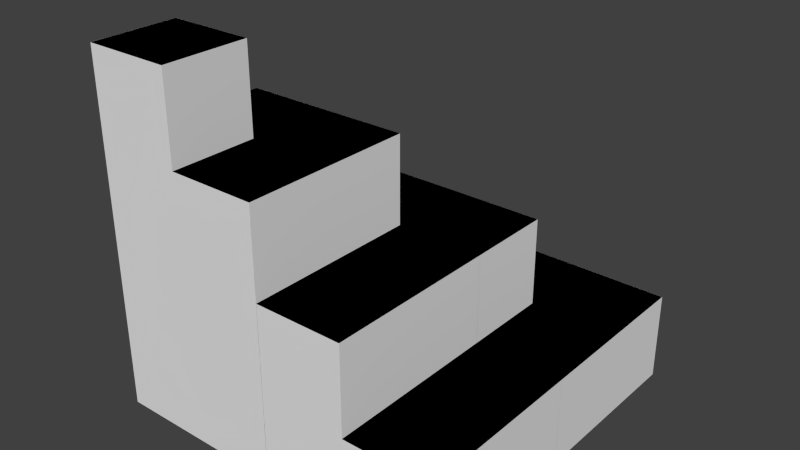 # Source: stairs_corner.blend  (saved by Blender 2.71.0; exported with 4.5.12 LTS)
import bpy
from mathutils import Matrix  # noqa: F401  (used for matrix-valued properties, if any)

bpy.ops.wm.read_factory_settings(use_empty=True)
scene = bpy.context.scene
scene.name = 'Scene'

# ---- collections
col_collection_1 = bpy.data.collections.new('Collection 1'); scene.collection.children.link(col_collection_1)

# ---- world
world_world = bpy.data.worlds.new('World'); scene.world = world_world
world_world.color = (0.05088, 0.05088, 0.05088)
world_world.use_sun_shadow = False
world_world.sun_shadow_jitter_overblur = 0.0
world_world.cycles.sampling_method = 'MANUAL'
world_world.cycles.sample_map_resolution = 256

# ---- meshes
me_cube_004 = bpy.data.meshes.new('Cube.004')
me_cube_004.from_pydata([(-2.0, -2.0, -0.5), (-2.0, 2.0, -0.5), (2.0, 2.0, -0.5), (2.0, -2.0, -0.5), (-2.0, -2.0, 0.5), (-2.0, 2.0, 0.5), (2.0, 2.0, 0.5), (2.0, -2.0, 0.5)], [], [(4, 5, 1, 0), (5, 6, 2, 1), (6, 7, 3, 2), (7, 4, 0, 3), (0, 1, 2, 3), (7, 6, 5, 4)])
me_cube_004.use_remesh_preserve_volume = False
me_cube_004.use_remesh_preserve_attributes = False
me_cube_004.use_mirror_vertex_groups = False
me_cube_004.update()
me_cube_003 = bpy.data.meshes.new('Cube.003')
me_cube_003.from_pydata([(-1.5, -1.5, -0.5), (-1.5, 1.5, -0.5), (1.5, 1.5, -0.5), (1.5, -1.5, -0.5), (-1.5, -1.5, 0.5), (-1.5, 1.5, 0.5), (1.5, 1.5, 0.5), (1.5, -1.5, 0.5)], [], [(4, 5, 1, 0), (5, 6, 2, 1), (6, 7, 3, 2), (7, 4, 0, 3), (0, 1, 2, 3), (7, 6, 5, 4)])
me_cube_003.use_remesh_preserve_volume = False
me_cube_003.use_remesh_preserve_attributes = False
me_cube_003.use_mirror_vertex_groups = False
me_cube_003.update()
me_cube_002 = bpy.data.meshes.new('Cube.002')
me_cube_002.from_pydata([(-1.0, -1.0, -0.5), (-1.0, 1.0, -0.5), (1.0, 1.0, -0.5), (1.0, -1.0, -0.5), (-1.0, -1.0, 0.5), (-1.0, 1.0, 0.5), (1.0, 1.0, 0.5), (1.0, -1.0, 0.5)], [], [(4, 5, 1, 0), (5, 6, 2, 1), (6, 7, 3, 2), (7, 4, 0, 3), (0, 1, 2, 3), (7, 6, 5, 4)])
me_cube_002.use_remesh_preserve_volume = False
me_cube_002.use_remesh_preserve_attributes = False
me_cube_002.use_mirror_vertex_groups = False
me_cube_002.update()
me_cube_001 = bpy.data.meshes.new('Cube.001')
me_cube_001.from_pydata([(-0.5, -0.5, -0.5), (-0.5, 0.5, -0.5), (0.5, 0.5, -0.5), (0.5, -0.5, -0.5), (-0.5, -0.5, 0.5), (-0.5, 0.5, 0.5), (0.5, 0.5, 0.5), (0.5, -0.5, 0.5)], [], [(4, 5, 1, 0), (5, 6, 2, 1), (6, 7, 3, 2), (7, 4, 0, 3), (0, 1, 2, 3), (7, 6, 5, 4)])
me_cube_001.use_remesh_preserve_volume = False
me_cube_001.use_remesh_preserve_attributes = False
me_cube_001.use_mirror_vertex_groups = False
me_cube_001.update()
me_cube_013 = bpy.data.meshes.new('Cube.013')
me_cube_013.from_pydata([(2.0, 1.0, 2.0), (2.0, 1.0, 4.0), (4.0, 1.0, 4.0), (-2.0, 1.0, 0.0), (0.0, 1.0, 0.0), (0.0, 1.0, 2.0), (-4.0, -1.0, -4.0), (-4.0, 1.0, -4.0), (4.0, 1.0, -4.0), (4.0, -1.0, -4.0), (-4.0, -1.0, -2.0), (-4.0, 1.0, -2.0), (4.0, -1.0, -2.0), (4.0, 0.5, 2.0), (4.0, 0.5, 2.0), (2.0, 0.5, 4.0), (2.0, 0.5, 2.0), (2.0, 0.5, 2.0), (4.0, 0.5, 4.0), (-2.0, -0.5, 0.0), (0.0, -1.132e-06, 2.0), (0.0, -1.132e-06, 0.0), (4.0, -1.132e-06, 2.0), (4.0, -0.5, -4.0), (4.0, -1.132e-06, -4.0), (4.0, 0.5, -4.0), (-2.0, -0.5, -2.0), (-2.0, 1.0, -2.0), (2.0, 1.0, -4.0), (0.0, 1.0, -4.0), (-2.0, 1.0, -4.0), (4.0, -1.132e-06, 0.0), (4.0, -0.5, 0.0), (4.0, -0.5, -2.0)], [], [(15, 1, 0, 16), (18, 2, 1, 15), (26, 10, 12, 33), (4, 3, 19, 21), (18, 15, 17, 13), (5, 4, 21, 20), (2, 18, 25, 8), (0, 5, 20, 17), (22, 14, 17, 20), (32, 31, 21, 19), (11, 27, 30, 7), (29, 30, 3, 4), (0, 28, 29, 5), (25, 14, 22, 24), (24, 31, 32, 23), (12, 9, 23, 33), (26, 33, 32, 19), (19, 3, 27, 26), (10, 26, 27, 11), (6, 9, 12, 10), (6, 10, 11, 7), (2, 8, 28, 1), (31, 22, 20, 21), (6, 7, 8, 9)])
me_cube_013.use_remesh_preserve_volume = False
me_cube_013.use_remesh_preserve_attributes = False
me_cube_013.use_mirror_vertex_groups = False
me_cube_013.update()

# ---- objects
ob_col4 = bpy.data.objects.new('COL4', me_cube_004)
ob_col3 = bpy.data.objects.new('COL3', me_cube_003)
ob_col2 = bpy.data.objects.new('COL2', me_cube_002)
ob_col1 = bpy.data.objects.new('COL1', me_cube_001)
ob_stairscorner = bpy.data.objects.new('StairsCorner', me_cube_013)

# ---- transforms, parenting, visibility, modifiers, constraints
ob_col4.location = (0.0, 0.0, -1.5)
ob_col4.lineart.crease_threshold = 0.0
ob_col3.location = (-0.5, -0.5, -0.5)
ob_col3.lineart.crease_threshold = 0.0
ob_col2.location = (-1.0, -1.0, 0.5)
ob_col2.lineart.crease_threshold = 0.0
ob_col1.location = (-1.5, -1.5, 1.5)
ob_col1.lineart.crease_threshold = 0.0
ob_stairscorner.location = (0.0, 0.0, 0.0)
ob_stairscorner.rotation_euler = (0.0, -0.0, 3.142)
ob_stairscorner.scale = (0.5, 2.0, 0.5)
ob_stairscorner.lineart.crease_threshold = 0.0

# ---- collection membership
col_collection_1.objects.link(ob_col4)
col_collection_1.objects.link(ob_col3)
col_collection_1.objects.link(ob_col2)
col_collection_1.objects.link(ob_col1)
col_collection_1.objects.link(ob_stairscorner)

# ---- scene / render settings (as saved in the file)
scene.frame_start = 1; scene.frame_end = 250; scene.frame_set(1)
scene.render.engine = 'BLENDER_EEVEE_NEXT'
scene.render.resolution_percentage = 50
scene.render.dither_intensity = 0.0
scene.cycles.use_denoising = False
scene.cycles.samples = 10
scene.cycles.sampling_pattern = 'TABULATED_SOBOL'
scene.cycles.light_sampling_threshold = 0.0
scene.cycles.use_adaptive_sampling = False
scene.cycles.use_light_tree = False
scene.cycles.blur_glossy = 0.0
scene.cycles.volume_bounces = 1
scene.cycles.pixel_filter_type = 'GAUSSIAN'
scene.cycles.sample_clamp_indirect = 0.0
scene.view_settings.view_transform = 'Standard'
bpy.context.view_layer.update()

# ---- added for rendering (the .blend has no active camera and no usable light): camera, sun
cam_auto = bpy.data.cameras.new('AutoCamera')
cam_auto.lens = 50.0
cam_auto.sensor_width = 36.0
cam_auto.clip_end = 1000.0
ob_auto_camera = bpy.data.objects.new('AutoCamera', cam_auto)
scene.collection.objects.link(ob_auto_camera)
ob_auto_camera.location = (6.41015, -7.69218, 5.12812)
ob_auto_camera.rotation_euler = (1.09748, -7.21219e-08, 0.694738)
scene.camera = ob_auto_camera
light_auto_sun = bpy.data.lights.new('AutoSun', 'SUN')
light_auto_sun.energy = 3.0
light_auto_sun.angle = 0.0523599
ob_auto_sun = bpy.data.objects.new('AutoSun', light_auto_sun)
scene.collection.objects.link(ob_auto_sun)
ob_auto_sun.rotation_euler = (0.872665, 0.174533, 0.523599)
bpy.context.view_layer.update()
